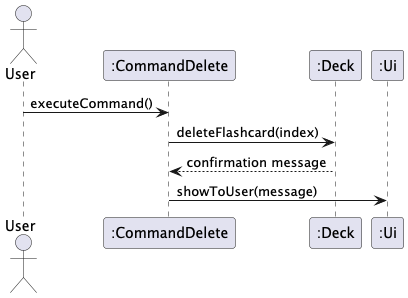

The diagram above was rendered by PlantUML. Its source (embedded in the PNG):
@startuml
actor User
participant ":CommandDelete" as CommandDelete
participant ":Deck" as Deck
participant ":Ui" as Ui
User -> CommandDelete : executeCommand()
CommandDelete -> Deck : deleteFlashcard(index)
Deck --> CommandDelete : confirmation message
CommandDelete -> Ui : showToUser(message)
@enduml